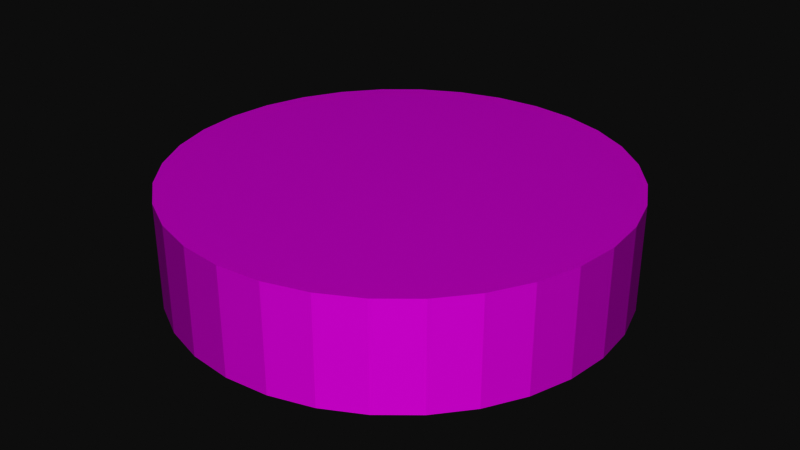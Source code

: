 # Source: FountainMapIcon.blend  (saved by Blender 3.3.6; exported with 4.5.12 LTS)
import bpy
from mathutils import Matrix  # noqa: F401  (used for matrix-valued properties, if any)

bpy.ops.wm.read_factory_settings(use_empty=True)
scene = bpy.context.scene
scene.name = 'Scene'

# ---- collections
col_collection = bpy.data.collections.new('Collection'); scene.collection.children.link(col_collection)

# ---- images (referenced by path relative to the original .blend; pixels are not part of the script)
import os
ASSET_DIR = os.environ.get("B2B_ASSET_DIR", "")  # directory of the original .blend (textures are referenced by path, not embedded)
HERE = os.path.dirname(os.path.abspath(__file__))  # packed textures are extracted next to this script under _unpacked/

def load_image(name, relpath, width, height, colorspace="sRGB"):
    """Load a texture the original file referenced (path relative to the .blend, or extracted next to this script)."""
    p = next((c for c in (os.path.join(HERE, relpath), os.path.join(ASSET_DIR, relpath)) if relpath and os.path.exists(c)), "")
    if p:
        img = bpy.data.images.load(p, check_existing=True)
        img.name = name
    else:  # same state as the original file: an image datablock whose file is absent (Cycles renders it pink)
        img = bpy.data.images.new(name, width, height)
        img.source = "FILE"
        img.filepath = "//" + (relpath or name)
    img.colorspace_settings.name = colorspace
    return img
img_fountainicontexture_png = load_image('FountainIconTexture.png', 'FountainIconTexture.png', 1024, 1024, 'sRGB')

# ---- materials (node trees are filled in below, after node groups)
mat_material_001 = bpy.data.materials.new('Material.001')
mat_material_001.use_transparent_shadow = False

# ---- material node trees
mat_material_001.use_nodes = True; mat_material_001.node_tree.nodes.clear()
_N = mat_material_001.node_tree.nodes; _L = mat_material_001.node_tree.links
n0 = _N.new('ShaderNodeBsdfPrincipled'); n0.name = 'Principled BSDF'; n0.location = (10, 300)
n0.distribution = 'GGX'
n0.subsurface_method = 'RANDOM_WALK_SKIN'
n0.inputs[3].default_value = 1.45
n0.inputs[27].default_value = (0.0, 0.0, 0.0, 1.0)
n0.inputs[28].default_value = 1.0
n1 = _N.new('ShaderNodeOutputMaterial'); n1.name = 'Material Output'; n1.location = (300, 300)
n2 = _N.new('ShaderNodeTexImage'); n2.name = 'Image Texture'; n2.location = (-280, 280)
n2.image = img_fountainicontexture_png
_L.new(n0.outputs[0], n1.inputs[0])
_L.new(n2.outputs[0], n0.inputs[0])
n1.is_active_output = True

# ---- world
world_world = bpy.data.worlds.new('World'); scene.world = world_world
world_world.use_nodes = True; world_world.node_tree.nodes.clear()
_N = world_world.node_tree.nodes; _L = world_world.node_tree.links
n0 = _N.new('ShaderNodeOutputWorld'); n0.name = 'World Output'; n0.location = (300, 300)
n1 = _N.new('ShaderNodeBackground'); n1.name = 'Background'; n1.location = (10, 300)
n1.inputs[0].default_value = (0.05088, 0.05088, 0.05088, 1.0)
_L.new(n1.outputs[0], n0.inputs[0])
n0.is_active_output = True
world_world.color = (0.05088, 0.05088, 0.05088)
world_world.use_sun_shadow = False
world_world.sun_shadow_jitter_overblur = 0.0

# ---- meshes
me_cylinder = bpy.data.meshes.new('Cylinder')
me_cylinder.from_pydata([(0.0, 1.0, -1.0), (0.0, 1.0, 1.0), (0.1951, 0.9808, -1.0), (0.1951, 0.9808, 1.0), (0.3827, 0.9239, -1.0), (0.3827, 0.9239, 1.0), (0.5556, 0.8315, -1.0), (0.5556, 0.8315, 1.0), (0.7071, 0.7071, -1.0), (0.7071, 0.7071, 1.0), (0.8315, 0.5556, -1.0), (0.8315, 0.5556, 1.0), (0.9239, 0.3827, -1.0), (0.9239, 0.3827, 1.0), (0.9808, 0.1951, -1.0), (0.9808, 0.1951, 1.0), (1.0, 0.0, -1.0), (1.0, 0.0, 1.0), (0.9808, -0.1951, -1.0), (0.9808, -0.1951, 1.0), (0.9239, -0.3827, -1.0), (0.9239, -0.3827, 1.0), (0.8315, -0.5556, -1.0), (0.8315, -0.5556, 1.0), (0.7071, -0.7071, -1.0), (0.7071, -0.7071, 1.0), (0.5556, -0.8315, -1.0), (0.5556, -0.8315, 1.0), (0.3827, -0.9239, -1.0), (0.3827, -0.9239, 1.0), (0.1951, -0.9808, -1.0), (0.1951, -0.9808, 1.0), (0.0, -1.0, -1.0), (0.0, -1.0, 1.0), (-0.1951, -0.9808, -1.0), (-0.1951, -0.9808, 1.0), (-0.3827, -0.9239, -1.0), (-0.3827, -0.9239, 1.0), (-0.5556, -0.8315, -1.0), (-0.5556, -0.8315, 1.0), (-0.7071, -0.7071, -1.0), (-0.7071, -0.7071, 1.0), (-0.8315, -0.5556, -1.0), (-0.8315, -0.5556, 1.0), (-0.9239, -0.3827, -1.0), (-0.9239, -0.3827, 1.0), (-0.9808, -0.1951, -1.0), (-0.9808, -0.1951, 1.0), (-1.0, 0.0, -1.0), (-1.0, 0.0, 1.0), (-0.9808, 0.1951, -1.0), (-0.9808, 0.1951, 1.0), (-0.9239, 0.3827, -1.0), (-0.9239, 0.3827, 1.0), (-0.8315, 0.5556, -1.0), (-0.8315, 0.5556, 1.0), (-0.7071, 0.7071, -1.0), (-0.7071, 0.7071, 1.0), (-0.5556, 0.8315, -1.0), (-0.5556, 0.8315, 1.0), (-0.3827, 0.9239, -1.0), (-0.3827, 0.9239, 1.0), (-0.1951, 0.9808, -1.0), (-0.1951, 0.9808, 1.0)], [], [(0, 1, 3, 2), (2, 3, 5, 4), (4, 5, 7, 6), (6, 7, 9, 8), (8, 9, 11, 10), (10, 11, 13, 12), (12, 13, 15, 14), (14, 15, 17, 16), (16, 17, 19, 18), (18, 19, 21, 20), (20, 21, 23, 22), (22, 23, 25, 24), (24, 25, 27, 26), (26, 27, 29, 28), (28, 29, 31, 30), (30, 31, 33, 32), (32, 33, 35, 34), (34, 35, 37, 36), (36, 37, 39, 38), (38, 39, 41, 40), (40, 41, 43, 42), (42, 43, 45, 44), (44, 45, 47, 46), (46, 47, 49, 48), (48, 49, 51, 50), (50, 51, 53, 52), (52, 53, 55, 54), (54, 55, 57, 56), (56, 57, 59, 58), (58, 59, 61, 60), (3, 1, 63, 61, 59, 57, 55, 53, 51, 49, 47, 45, 43, 41, 39, 37, 35, 33, 31, 29, 27, 25, 23, 21, 19, 17, 15, 13, 11, 9, 7, 5), (60, 61, 63, 62), (62, 63, 1, 0), (0, 2, 4, 6, 8, 10, 12, 14, 16, 18, 20, 22, 24, 26, 28, 30, 32, 34, 36, 38, 40, 42, 44, 46, 48, 50, 52, 54, 56, 58, 60, 62)])
_uv = me_cylinder.uv_layers.new(name='UVMap')
_uv.uv.foreach_set('vector', [1.0, 0.5, 1.0, 1.0, 0.9688, 1.0, 0.9688, 0.5, 0.9688, 0.5, 0.9688, 1.0, 0.9375, 1.0, 0.9375, 0.5, 0.9375, 0.5, 0.9375, 1.0, 0.9062, 1.0, 0.9062, 0.5, 0.9062, 0.5, 0.9062, 1.0, 0.875, 1.0, 0.875, 0.5, 0.875, 0.5, 0.875, 1.0, 0.8438, 1.0, 0.8438, 0.5, 0.8438, 0.5, 0.8438, 1.0, 0.8125, 1.0, 0.8125, 0.5, 0.8125, 0.5, 0.8125, 1.0, 0.7812, 1.0, 0.7812, 0.5, 0.7812, 0.5, 0.7812, 1.0, 0.75, 1.0, 0.75, 0.5, 0.75, 0.5, 0.75, 1.0, 0.7188, 1.0, 0.7188, 0.5, 0.7188, 0.5, 0.7188, 1.0, 0.6875, 1.0, 0.6875, 0.5, 0.6875, 0.5, 0.6875, 1.0, 0.6562, 1.0, 0.6562, 0.5, 0.6562, 0.5, 0.6562, 1.0, 0.625, 1.0, 0.625, 0.5, 0.625, 0.5, 0.625, 1.0, 0.5938, 1.0, 0.5938, 0.5, 0.5938, 0.5, 0.5938, 1.0, 0.5625, 1.0, 0.5625, 0.5, 0.5625, 0.5, 0.5625, 1.0, 0.5312, 1.0, 0.5312, 0.5, 0.5312, 0.5, 0.5312, 1.0, 0.5, 1.0, 0.5, 0.5, 0.5, 0.5, 0.5, 1.0, 0.4688, 1.0, 0.4688, 0.5, 0.4688, 0.5, 0.4688, 1.0, 0.4375, 1.0, 0.4375, 0.5, 0.4375, 0.5, 0.4375, 1.0, 0.4062, 1.0, 0.4062, 0.5, 0.4062, 0.5, 0.4062, 1.0, 0.375, 1.0, 0.375, 0.5, 0.375, 0.5, 0.375, 1.0, 0.3438, 1.0, 0.3438, 0.5, 0.3438, 0.5, 0.3438, 1.0, 0.3125, 1.0, 0.3125, 0.5, 0.3125, 0.5, 0.3125, 1.0, 0.2812, 1.0, 0.2812, 0.5, 0.2812, 0.5, 0.2812, 1.0, 0.25, 1.0, 0.25, 0.5, 0.25, 0.5, 0.25, 1.0, 0.2188, 1.0, 0.2188, 0.5, 0.2188, 0.5, 0.2188, 1.0, 0.1875, 1.0, 0.1875, 0.5, 0.1875, 0.5, 0.1875, 1.0, 0.1562, 1.0, 0.1562, 0.5, 0.1562, 0.5, 0.1562, 1.0, 0.125, 1.0, 0.125, 0.5, 0.125, 0.5, 0.125, 1.0, 0.09375, 1.0, 0.09375, 0.5, 0.09375, 0.5, 0.09375, 1.0, 0.0625, 1.0, 0.0625, 0.5, 0.2968, 0.4854, 0.25, 0.49, 0.2032, 0.4854, 0.1582, 0.4717, 0.1167, 0.4496, 0.08029, 0.4197, 0.05045, 0.3833, 0.02827, 0.3418, 0.01461, 0.2968, 0.01, 0.25, 0.01461, 0.2032, 0.02827, 0.1582, 0.05045, 0.1167, 0.08029, 0.08029, 0.1167, 0.05045, 0.1582, 0.02827, 0.2032, 0.01461, 0.25, 0.01, 0.2968, 0.01461, 0.3418, 0.02827, 0.3833, 0.05045, 0.4197, 0.08029, 0.4496, 0.1167, 0.4717, 0.1582, 0.4854, 0.2032, 0.49, 0.25, 0.4854, 0.2968, 0.4717, 0.3418, 0.4496, 0.3833, 0.4197, 0.4197, 0.3833, 0.4496, 0.3418, 0.4717, 0.0625, 0.5, 0.0625, 1.0, 0.03125, 1.0, 0.03125, 0.5, 0.03125, 0.5, 0.03125, 1.0, 0.0, 1.0, 0.0, 0.5, 0.75, 0.49, 0.7968, 0.4854, 0.8418, 0.4717, 0.8833, 0.4496, 0.9197, 0.4197, 0.9496, 0.3833, 0.9717, 0.3418, 0.9854, 0.2968, 0.99, 0.25, 0.9854, 0.2032, 0.9717, 0.1582, 0.9496, 0.1167, 0.9197, 0.08029, 0.8833, 0.05045, 0.8418, 0.02827, 0.7968, 0.01461, 0.75, 0.01, 0.7032, 0.01461, 0.6582, 0.02827, 0.6167, 0.05045, 0.5803, 0.08029, 0.5504, 0.1167, 0.5283, 0.1582, 0.5146, 0.2032, 0.51, 0.25, 0.5146, 0.2968, 0.5283, 0.3418, 0.5504, 0.3833, 0.5803, 0.4197, 0.6167, 0.4496, 0.6582, 0.4717, 0.7032, 0.4854])
me_cylinder.materials.append(mat_material_001)
me_cylinder.update()

# ---- objects
ob_cylinder = bpy.data.objects.new('Cylinder', me_cylinder)

# ---- transforms, parenting, visibility, modifiers, constraints
ob_cylinder.location = (0.0, 0.0, 0.0)
ob_cylinder.scale = (1.0, 1.0, 0.2369)

# ---- collection membership
col_collection.objects.link(ob_cylinder)

# ---- scene / render settings (as saved in the file)
scene.frame_start = 1; scene.frame_end = 250; scene.frame_set(1)
scene.render.engine = 'BLENDER_EEVEE_NEXT'
scene.cycles.sampling_pattern = 'TABULATED_SOBOL'
scene.cycles.use_light_tree = False
scene.view_settings.view_transform = 'Raw'
bpy.context.view_layer.update()

# ---- added for rendering (the .blend has no active camera and no usable light): camera, sun
cam_auto = bpy.data.cameras.new('AutoCamera')
cam_auto.lens = 50.0
cam_auto.sensor_width = 36.0
cam_auto.clip_end = 1000.0
ob_auto_camera = bpy.data.objects.new('AutoCamera', cam_auto)
scene.collection.objects.link(ob_auto_camera)
ob_auto_camera.location = (2.6534, -3.18408, 2.12272)
ob_auto_camera.rotation_euler = (1.09748, -7.21219e-08, 0.694738)
scene.camera = ob_auto_camera
light_auto_sun = bpy.data.lights.new('AutoSun', 'SUN')
light_auto_sun.energy = 3.0
light_auto_sun.angle = 0.0523599
ob_auto_sun = bpy.data.objects.new('AutoSun', light_auto_sun)
scene.collection.objects.link(ob_auto_sun)
ob_auto_sun.rotation_euler = (0.872665, 0.174533, 0.523599)
bpy.context.view_layer.update()
